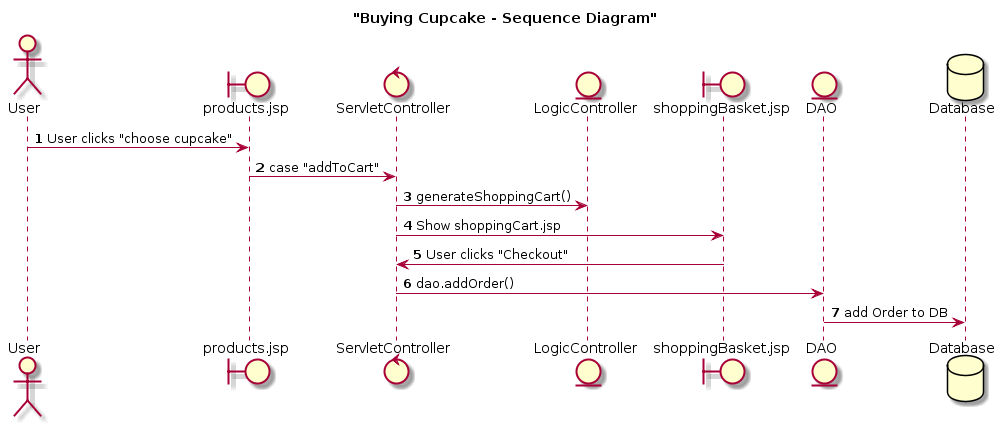

The diagram above was rendered by PlantUML. Its source (embedded in the PNG):
@startuml
title "Buying Cupcake - Sequence Diagram"

actor User
boundary "products.jsp" as Products
control "ServletController" as SC
entity "LogicController" as LC
boundary "shoppingBasket.jsp" as SB
entity "DAO" as DAO
database Database

autonumber

User -> Products : User clicks "choose cupcake"
Products -> SC : case "addToCart"
SC -> LC : generateShoppingCart()

SC -> SB : Show shoppingCart.jsp
SB -> SC : User clicks "Checkout"
SC -> DAO : dao.addOrder()
DAO -> Database : add Order to DB
@enduml